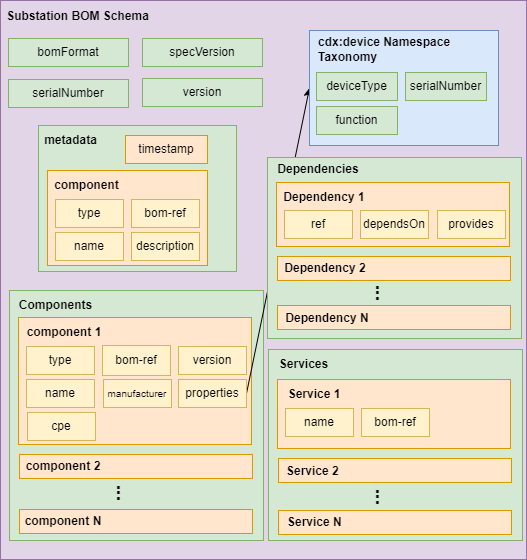

The diagram above was exported from draw.io. Its source (the exported page's mxGraphModel, read from the mxfile embedded in the PNG):
<mxGraphModel dx="1434" dy="746" grid="1" gridSize="1" guides="1" tooltips="1" connect="1" arrows="1" fold="1" page="1" pageScale="1" pageWidth="827" pageHeight="1169" math="0" shadow="0">
  <root>
    <mxCell id="0" />
    <mxCell id="1" parent="0" />
    <mxCell id="2" value="" style="rounded=0;whiteSpace=wrap;html=1;fillColor=#e1d5e7;strokeColor=#9673a6;" vertex="1" parent="1">
      <mxGeometry x="142" y="60" width="526" height="559" as="geometry" />
    </mxCell>
    <mxCell id="3" value="Substation BOM Schema" style="text;html=1;align=center;verticalAlign=middle;whiteSpace=wrap;rounded=0;fontStyle=1" vertex="1" parent="1">
      <mxGeometry x="143" y="62" width="153" height="28" as="geometry" />
    </mxCell>
    <mxCell id="4" value="bomFormat" style="rounded=0;whiteSpace=wrap;html=1;fillColor=#d5e8d4;strokeColor=#82b366;" vertex="1" parent="1">
      <mxGeometry x="150" y="98" width="120" height="28" as="geometry" />
    </mxCell>
    <mxCell id="5" value="specVersion" style="rounded=0;whiteSpace=wrap;html=1;fillColor=#d5e8d4;strokeColor=#82b366;" vertex="1" parent="1">
      <mxGeometry x="284" y="98" width="120" height="28" as="geometry" />
    </mxCell>
    <mxCell id="6" value="serialNumber" style="rounded=0;whiteSpace=wrap;html=1;fillColor=#d5e8d4;strokeColor=#82b366;" vertex="1" parent="1">
      <mxGeometry x="150" y="139" width="120" height="28" as="geometry" />
    </mxCell>
    <mxCell id="7" value="version" style="rounded=0;whiteSpace=wrap;html=1;fillColor=#d5e8d4;strokeColor=#82b366;" vertex="1" parent="1">
      <mxGeometry x="284" y="138" width="120" height="28" as="geometry" />
    </mxCell>
    <mxCell id="8" value="" style="rounded=0;whiteSpace=wrap;html=1;fillColor=#d5e8d4;strokeColor=#82b366;" vertex="1" parent="1">
      <mxGeometry x="180" y="185" width="198" height="146" as="geometry" />
    </mxCell>
    <mxCell id="9" value="metadata" style="text;html=1;align=center;verticalAlign=middle;whiteSpace=wrap;rounded=0;fontStyle=1" vertex="1" parent="1">
      <mxGeometry x="182" y="186" width="61" height="28" as="geometry" />
    </mxCell>
    <mxCell id="10" value="timestamp" style="rounded=0;whiteSpace=wrap;html=1;fillColor=#ffe6cc;strokeColor=#d79b00;" vertex="1" parent="1">
      <mxGeometry x="267" y="195" width="82" height="28" as="geometry" />
    </mxCell>
    <mxCell id="11" value="" style="rounded=0;whiteSpace=wrap;html=1;fillColor=#ffe6cc;strokeColor=#d79b00;" vertex="1" parent="1">
      <mxGeometry x="189" y="230" width="160" height="95" as="geometry" />
    </mxCell>
    <mxCell id="12" value="component" style="text;html=1;align=center;verticalAlign=middle;whiteSpace=wrap;rounded=0;fontStyle=1" vertex="1" parent="1">
      <mxGeometry x="191" y="231" width="75" height="28" as="geometry" />
    </mxCell>
    <mxCell id="13" value="type" style="rounded=0;whiteSpace=wrap;html=1;fillColor=#fff2cc;strokeColor=#d6b656;" vertex="1" parent="1">
      <mxGeometry x="197" y="259" width="68" height="28" as="geometry" />
    </mxCell>
    <mxCell id="14" value="name" style="rounded=0;whiteSpace=wrap;html=1;fillColor=#fff2cc;strokeColor=#d6b656;" vertex="1" parent="1">
      <mxGeometry x="197" y="292" width="68" height="28" as="geometry" />
    </mxCell>
    <mxCell id="15" value="bom-ref" style="rounded=0;whiteSpace=wrap;html=1;fillColor=#fff2cc;strokeColor=#d6b656;" vertex="1" parent="1">
      <mxGeometry x="273" y="259" width="68" height="28" as="geometry" />
    </mxCell>
    <mxCell id="16" value="" style="rounded=0;whiteSpace=wrap;html=1;fillColor=#d5e8d4;strokeColor=#82b366;" vertex="1" parent="1">
      <mxGeometry x="151" y="350" width="254" height="250" as="geometry" />
    </mxCell>
    <mxCell id="17" value="Components" style="text;html=1;align=center;verticalAlign=middle;whiteSpace=wrap;rounded=0;fontStyle=1" vertex="1" parent="1">
      <mxGeometry x="153" y="351" width="89" height="28" as="geometry" />
    </mxCell>
    <mxCell id="18" value="" style="rounded=0;whiteSpace=wrap;html=1;fillColor=#ffe6cc;strokeColor=#d79b00;" vertex="1" parent="1">
      <mxGeometry x="160" y="377" width="233" height="127" as="geometry" />
    </mxCell>
    <mxCell id="19" value="component 1" style="text;html=1;align=center;verticalAlign=middle;whiteSpace=wrap;rounded=0;fontStyle=1" vertex="1" parent="1">
      <mxGeometry x="162" y="378" width="88" height="28" as="geometry" />
    </mxCell>
    <mxCell id="20" value="type" style="rounded=0;whiteSpace=wrap;html=1;fillColor=#fff2cc;strokeColor=#d6b656;" vertex="1" parent="1">
      <mxGeometry x="168" y="406" width="68" height="28" as="geometry" />
    </mxCell>
    <mxCell id="21" value="name" style="rounded=0;whiteSpace=wrap;html=1;fillColor=#fff2cc;strokeColor=#d6b656;" vertex="1" parent="1">
      <mxGeometry x="168" y="439" width="68" height="28" as="geometry" />
    </mxCell>
    <mxCell id="22" value="bom-ref" style="rounded=0;whiteSpace=wrap;html=1;fillColor=#fff2cc;strokeColor=#d6b656;" vertex="1" parent="1">
      <mxGeometry x="244" y="405" width="68" height="30" as="geometry" />
    </mxCell>
    <mxCell id="23" value="manufacturer" style="rounded=0;whiteSpace=wrap;html=1;fillColor=#fff2cc;strokeColor=#d6b656;fontSize=10;" vertex="1" parent="1">
      <mxGeometry x="245" y="439" width="68" height="28" as="geometry" />
    </mxCell>
    <mxCell id="24" value="version" style="rounded=0;whiteSpace=wrap;html=1;fillColor=#fff2cc;strokeColor=#d6b656;" vertex="1" parent="1">
      <mxGeometry x="320" y="406" width="68" height="28" as="geometry" />
    </mxCell>
    <mxCell id="25" style="rounded=0;orthogonalLoop=1;jettySize=auto;html=1;exitX=1;exitY=0.5;exitDx=0;exitDy=0;entryX=0;entryY=0.5;entryDx=0;entryDy=0;" edge="1" source="26" target="33" parent="1">
      <mxGeometry relative="1" as="geometry" />
    </mxCell>
    <mxCell id="26" value="properties" style="rounded=0;whiteSpace=wrap;html=1;fillColor=#fff2cc;strokeColor=#d6b656;" vertex="1" parent="1">
      <mxGeometry x="320" y="439" width="68" height="28" as="geometry" />
    </mxCell>
    <mxCell id="27" value="cpe" style="rounded=0;whiteSpace=wrap;html=1;fillColor=#fff2cc;strokeColor=#d6b656;" vertex="1" parent="1">
      <mxGeometry x="169" y="472" width="68" height="28" as="geometry" />
    </mxCell>
    <mxCell id="28" value="" style="rounded=0;whiteSpace=wrap;html=1;fillColor=#ffe6cc;strokeColor=#d79b00;" vertex="1" parent="1">
      <mxGeometry x="161" y="514" width="233" height="24" as="geometry" />
    </mxCell>
    <mxCell id="29" value="component 2" style="text;html=1;align=center;verticalAlign=middle;whiteSpace=wrap;rounded=0;fontStyle=1" vertex="1" parent="1">
      <mxGeometry x="161" y="512" width="88" height="28" as="geometry" />
    </mxCell>
    <mxCell id="30" value="" style="rounded=0;whiteSpace=wrap;html=1;fillColor=#ffe6cc;strokeColor=#d79b00;" vertex="1" parent="1">
      <mxGeometry x="161" y="569" width="233" height="24" as="geometry" />
    </mxCell>
    <mxCell id="31" value="component N" style="text;html=1;align=center;verticalAlign=middle;whiteSpace=wrap;rounded=0;fontStyle=1" vertex="1" parent="1">
      <mxGeometry x="161" y="567" width="88" height="28" as="geometry" />
    </mxCell>
    <mxCell id="32" value="&lt;b&gt;&lt;font style=&quot;font-size: 20px;&quot;&gt;...&lt;/font&gt;&lt;/b&gt;" style="text;html=1;align=center;verticalAlign=middle;whiteSpace=wrap;rounded=0;rotation=90;" vertex="1" parent="1">
      <mxGeometry x="237" y="538" width="60" height="30" as="geometry" />
    </mxCell>
    <mxCell id="33" value="" style="rounded=0;whiteSpace=wrap;html=1;fillColor=#dae8fc;strokeColor=#6c8ebf;" vertex="1" parent="1">
      <mxGeometry x="451" y="90" width="189" height="115" as="geometry" />
    </mxCell>
    <mxCell id="34" value="cdx:device Namespace Taxonomy" style="text;html=1;align=left;verticalAlign=middle;whiteSpace=wrap;rounded=0;fontStyle=1" vertex="1" parent="1">
      <mxGeometry x="458" y="95" width="164" height="28" as="geometry" />
    </mxCell>
    <mxCell id="35" value="deviceType" style="rounded=0;whiteSpace=wrap;html=1;fillColor=#d5e8d4;strokeColor=#82b366;" vertex="1" parent="1">
      <mxGeometry x="458" y="132" width="81" height="28" as="geometry" />
    </mxCell>
    <mxCell id="36" value="serialNumber" style="rounded=0;whiteSpace=wrap;html=1;fillColor=#d5e8d4;strokeColor=#82b366;" vertex="1" parent="1">
      <mxGeometry x="547" y="132" width="81" height="28" as="geometry" />
    </mxCell>
    <mxCell id="37" value="function" style="rounded=0;whiteSpace=wrap;html=1;fillColor=#d5e8d4;strokeColor=#82b366;" vertex="1" parent="1">
      <mxGeometry x="458" y="166" width="81" height="28" as="geometry" />
    </mxCell>
    <mxCell id="38" value="" style="rounded=0;whiteSpace=wrap;html=1;fillColor=#d5e8d4;strokeColor=#82b366;" vertex="1" parent="1">
      <mxGeometry x="410" y="409" width="254" height="191" as="geometry" />
    </mxCell>
    <mxCell id="39" value="Services" style="text;html=1;align=center;verticalAlign=middle;whiteSpace=wrap;rounded=0;fontStyle=1" vertex="1" parent="1">
      <mxGeometry x="401" y="410" width="89" height="28" as="geometry" />
    </mxCell>
    <mxCell id="40" value="" style="rounded=0;whiteSpace=wrap;html=1;fillColor=#ffe6cc;strokeColor=#d79b00;" vertex="1" parent="1">
      <mxGeometry x="419" y="439" width="233" height="69" as="geometry" />
    </mxCell>
    <mxCell id="41" value="Service 1" style="text;html=1;align=center;verticalAlign=middle;whiteSpace=wrap;rounded=0;fontStyle=1" vertex="1" parent="1">
      <mxGeometry x="412" y="440" width="88" height="28" as="geometry" />
    </mxCell>
    <mxCell id="42" value="name" style="rounded=0;whiteSpace=wrap;html=1;fillColor=#fff2cc;strokeColor=#d6b656;" vertex="1" parent="1">
      <mxGeometry x="427" y="468" width="68" height="28" as="geometry" />
    </mxCell>
    <mxCell id="43" value="bom-ref" style="rounded=0;whiteSpace=wrap;html=1;fillColor=#fff2cc;strokeColor=#d6b656;" vertex="1" parent="1">
      <mxGeometry x="503" y="468" width="68" height="28" as="geometry" />
    </mxCell>
    <mxCell id="44" value="" style="rounded=0;whiteSpace=wrap;html=1;fillColor=#ffe6cc;strokeColor=#d79b00;" vertex="1" parent="1">
      <mxGeometry x="420" y="518" width="233" height="24" as="geometry" />
    </mxCell>
    <mxCell id="45" value="Service 2" style="text;html=1;align=left;verticalAlign=middle;whiteSpace=wrap;rounded=0;fontStyle=1" vertex="1" parent="1">
      <mxGeometry x="426" y="517" width="88" height="28" as="geometry" />
    </mxCell>
    <mxCell id="46" value="" style="rounded=0;whiteSpace=wrap;html=1;fillColor=#ffe6cc;strokeColor=#d79b00;" vertex="1" parent="1">
      <mxGeometry x="420" y="570" width="233" height="24" as="geometry" />
    </mxCell>
    <mxCell id="47" value="Service N" style="text;html=1;align=left;verticalAlign=middle;whiteSpace=wrap;rounded=0;fontStyle=1" vertex="1" parent="1">
      <mxGeometry x="427" y="568" width="88" height="28" as="geometry" />
    </mxCell>
    <mxCell id="48" value="&lt;b&gt;&lt;font style=&quot;font-size: 20px;&quot;&gt;...&lt;/font&gt;&lt;/b&gt;" style="text;html=1;align=center;verticalAlign=middle;whiteSpace=wrap;rounded=0;rotation=90;" vertex="1" parent="1">
      <mxGeometry x="496" y="542" width="60" height="30" as="geometry" />
    </mxCell>
    <mxCell id="49" value="" style="rounded=0;whiteSpace=wrap;html=1;fillColor=#d5e8d4;strokeColor=#82b366;" vertex="1" parent="1">
      <mxGeometry x="409" y="217" width="254" height="181" as="geometry" />
    </mxCell>
    <mxCell id="50" value="Dependencies" style="text;html=1;align=center;verticalAlign=middle;whiteSpace=wrap;rounded=0;fontStyle=1" vertex="1" parent="1">
      <mxGeometry x="405" y="215" width="110" height="28" as="geometry" />
    </mxCell>
    <mxCell id="51" value="" style="rounded=0;whiteSpace=wrap;html=1;fillColor=#ffe6cc;strokeColor=#d79b00;" vertex="1" parent="1">
      <mxGeometry x="418" y="242" width="233" height="64" as="geometry" />
    </mxCell>
    <mxCell id="52" value="Dependency 1" style="text;html=1;align=center;verticalAlign=middle;whiteSpace=wrap;rounded=0;fontStyle=1" vertex="1" parent="1">
      <mxGeometry x="411" y="243" width="110" height="28" as="geometry" />
    </mxCell>
    <mxCell id="53" value="ref" style="rounded=0;whiteSpace=wrap;html=1;fillColor=#fff2cc;strokeColor=#d6b656;" vertex="1" parent="1">
      <mxGeometry x="426" y="270" width="68" height="28" as="geometry" />
    </mxCell>
    <mxCell id="54" value="dependsOn" style="rounded=0;whiteSpace=wrap;html=1;fillColor=#fff2cc;strokeColor=#d6b656;" vertex="1" parent="1">
      <mxGeometry x="502" y="270" width="68" height="28" as="geometry" />
    </mxCell>
    <mxCell id="55" value="provides" style="rounded=0;whiteSpace=wrap;html=1;fillColor=#fff2cc;strokeColor=#d6b656;" vertex="1" parent="1">
      <mxGeometry x="579" y="270" width="68" height="28" as="geometry" />
    </mxCell>
    <mxCell id="56" value="" style="rounded=0;whiteSpace=wrap;html=1;fillColor=#ffe6cc;strokeColor=#d79b00;" vertex="1" parent="1">
      <mxGeometry x="419" y="316" width="233" height="24" as="geometry" />
    </mxCell>
    <mxCell id="57" value="&amp;nbsp;Dependency 2" style="text;html=1;align=left;verticalAlign=middle;whiteSpace=wrap;rounded=0;fontStyle=1" vertex="1" parent="1">
      <mxGeometry x="421" y="314" width="88" height="28" as="geometry" />
    </mxCell>
    <mxCell id="58" value="" style="rounded=0;whiteSpace=wrap;html=1;fillColor=#ffe6cc;strokeColor=#d79b00;" vertex="1" parent="1">
      <mxGeometry x="419" y="365" width="233" height="24" as="geometry" />
    </mxCell>
    <mxCell id="59" value="&amp;nbsp;Dependency N" style="text;html=1;align=left;verticalAlign=middle;whiteSpace=wrap;rounded=0;fontStyle=1" vertex="1" parent="1">
      <mxGeometry x="422" y="364" width="106" height="28" as="geometry" />
    </mxCell>
    <mxCell id="60" value="&lt;b&gt;&lt;font style=&quot;font-size: 20px;&quot;&gt;...&lt;/font&gt;&lt;/b&gt;" style="text;html=1;align=center;verticalAlign=middle;whiteSpace=wrap;rounded=0;rotation=90;" vertex="1" parent="1">
      <mxGeometry x="496" y="338" width="60" height="30" as="geometry" />
    </mxCell>
    <mxCell id="61" value="description" style="rounded=0;whiteSpace=wrap;html=1;fillColor=#fff2cc;strokeColor=#d6b656;" vertex="1" parent="1">
      <mxGeometry x="273" y="292" width="68" height="28" as="geometry" />
    </mxCell>
  </root>
</mxGraphModel>